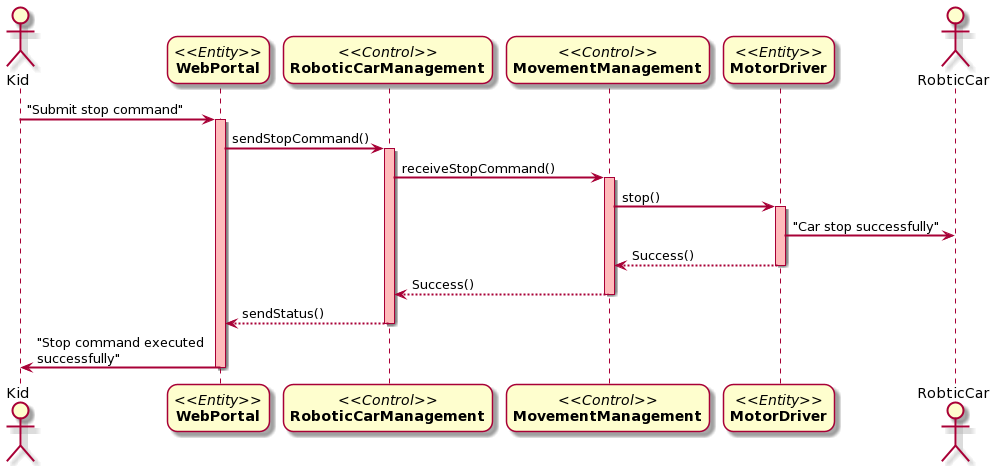

The diagram above was rendered by PlantUML. Its source (embedded in the PNG):
@startuml
skinparam sequenceArrowThickness 2
skinparam roundcorner 20
skinparam maxmessagesize 200
actor "Kid" as kid
participant "//<<Entity>>//\n**WebPortal**" as WebPortal
participant "//<<Control>>//\n**RoboticCarManagement**" as RoboticCarManagement
participant "//<<Control>>//\n**MovementManagement**" as B
participant "//<<Entity>>//\n**MotorDriver**" as C
actor "RobticCar" as RC 
kid -> WebPortal : "Submit stop command"
activate WebPortal #FFBBBB
WebPortal -> RoboticCarManagement : sendStopCommand()
activate RoboticCarManagement #FFBBBB
RoboticCarManagement -> B : receiveStopCommand()

activate B #FFBBBB
B-> C : stop()
activate C #FFBBBB
C -> RC : "Car stop successfully"
C --> B : Success()
deactivate C
B --> RoboticCarManagement: Success()
deactivate B
RoboticCarManagement --> WebPortal: sendStatus()
deactivate RoboticCarManagement
WebPortal -> kid : "Stop command executed successfully"
deactivate WebPortal
@enduml